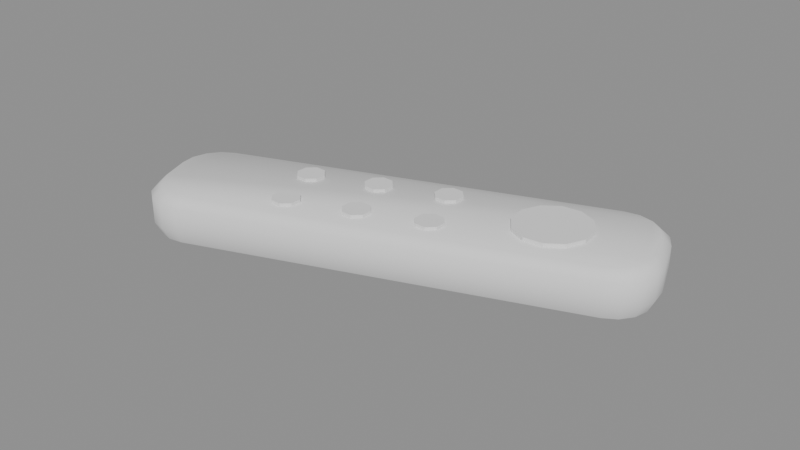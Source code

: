# Source: model.blend  (saved by Blender 4.5.87; exported with 4.5.12 LTS)
import bpy
from mathutils import Matrix  # noqa: F401  (used for matrix-valued properties, if any)

bpy.ops.wm.read_factory_settings(use_empty=True)
scene = bpy.context.scene
scene.name = 'Scene'

# ---- collections
col_a = bpy.data.collections.new('a'); scene.collection.children.link(col_a)

# ---- materials (node trees are filled in below, after node groups)
mat_greydark3 = bpy.data.materials.new('greyDark3')
mat_grey5 = bpy.data.materials.new('grey5')

# ---- material node trees

# ---- meshes
me_a_body = bpy.data.meshes.new('a_body')
me_a_body.from_pydata([(0.06536, 0.004633, 0.0), (0.06936, 0.007062, 0.0), (0.07213, 0.01084, 0.0), (0.07324, 0.01539, 0.0), (0.07253, 0.02001, 0.0), (0.06842, 0.03129, 0.0), (0.066, 0.03529, 0.0), (0.06222, 0.03806, 0.0), (0.05767, 0.03917, 0.0), (0.05304, 0.03846, 0.0), (-0.06536, -0.004633, 0.0), (-0.06936, -0.007062, 0.0), (-0.07213, -0.01084, 0.0), (-0.07324, -0.01539, 0.0), (-0.07253, -0.02001, 0.0), (-0.06842, -0.03129, 0.0), (-0.066, -0.03529, 0.0), (-0.06222, -0.03806, 0.0), (-0.05767, -0.03917, 0.0), (-0.05304, -0.03846, 0.0), (0.06604, 0.002753, 0.004), (0.07071, 0.005587, 0.004), (0.07394, 0.009992, 0.004), (0.07524, 0.0153, 0.004), (0.07441, 0.0207, 0.004), (0.0703, 0.03197, 0.004), (0.06747, 0.03664, 0.004), (0.06307, 0.03987, 0.004), (0.05776, 0.04117, 0.004), (0.05236, 0.04034, 0.004), (-0.06604, -0.002753, 0.004), (-0.07071, -0.005587, 0.004), (-0.07394, -0.009992, 0.004), (-0.07524, -0.0153, 0.004), (-0.07441, -0.0207, 0.004), (-0.0703, -0.03197, 0.004), (-0.06747, -0.03664, 0.004), (-0.06307, -0.03987, 0.004), (-0.05776, -0.04117, 0.004), (-0.05236, -0.04034, 0.004), (0.06604, 0.002753, 0.012), (0.07071, 0.005587, 0.012), (0.07394, 0.009992, 0.012), (0.07524, 0.0153, 0.012), (0.07441, 0.0207, 0.012), (0.0703, 0.03197, 0.012), (0.06747, 0.03664, 0.012), (0.06307, 0.03987, 0.012), (0.05776, 0.04117, 0.012), (0.05236, 0.04034, 0.012), (-0.06604, -0.002753, 0.012), (-0.07071, -0.005587, 0.012), (-0.07394, -0.009992, 0.012), (-0.07524, -0.0153, 0.012), (-0.07441, -0.0207, 0.012), (-0.0703, -0.03197, 0.012), (-0.06747, -0.03664, 0.012), (-0.06307, -0.03987, 0.012), (-0.05776, -0.04117, 0.012), (-0.05236, -0.04034, 0.012), (0.06408, 0.00523, 0.015), (0.06808, 0.007659, 0.015), (0.07085, 0.01144, 0.015), (0.07196, 0.01598, 0.015), (0.07125, 0.02061, 0.015), (0.06783, 0.03001, 0.015), (0.0654, 0.03401, 0.015), (0.06162, 0.03678, 0.015), (0.05707, 0.03789, 0.015), (0.05245, 0.03718, 0.015), (-0.06408, -0.00523, 0.015), (-0.06808, -0.007659, 0.015), (-0.07085, -0.01144, 0.015), (-0.07196, -0.01598, 0.015), (-0.07125, -0.02061, 0.015), (-0.06783, -0.03001, 0.015), (-0.0654, -0.03401, 0.015), (-0.06162, -0.03678, 0.015), (-0.05707, -0.03789, 0.015), (-0.05245, -0.03718, 0.015)], [], [(0, 1, 21, 20), (1, 2, 22, 21), (2, 3, 23, 22), (3, 4, 24, 23), (4, 5, 25, 24), (5, 6, 26, 25), (6, 7, 27, 26), (7, 8, 28, 27), (8, 9, 29, 28), (9, 10, 30, 29), (10, 11, 31, 30), (11, 12, 32, 31), (12, 13, 33, 32), (13, 14, 34, 33), (14, 15, 35, 34), (15, 16, 36, 35), (16, 17, 37, 36), (17, 18, 38, 37), (18, 19, 39, 38), (19, 0, 20, 39), (20, 21, 41, 40), (21, 22, 42, 41), (22, 23, 43, 42), (23, 24, 44, 43), (24, 25, 45, 44), (25, 26, 46, 45), (26, 27, 47, 46), (27, 28, 48, 47), (28, 29, 49, 48), (29, 30, 50, 49), (30, 31, 51, 50), (31, 32, 52, 51), (32, 33, 53, 52), (33, 34, 54, 53), (34, 35, 55, 54), (35, 36, 56, 55), (36, 37, 57, 56), (37, 38, 58, 57), (38, 39, 59, 58), (39, 20, 40, 59), (40, 41, 61, 60), (41, 42, 62, 61), (42, 43, 63, 62), (43, 44, 64, 63), (44, 45, 65, 64), (45, 46, 66, 65), (46, 47, 67, 66), (47, 48, 68, 67), (48, 49, 69, 68), (49, 50, 70, 69), (50, 51, 71, 70), (51, 52, 72, 71), (52, 53, 73, 72), (53, 54, 74, 73), (54, 55, 75, 74), (55, 56, 76, 75), (56, 57, 77, 76), (57, 58, 78, 77), (58, 59, 79, 78), (59, 40, 60, 79), (19, 18, 17, 16, 15, 14, 13, 12, 11, 10, 9, 8, 7, 6, 5, 4, 3, 2, 1, 0), (60, 61, 62, 63, 64, 65, 66, 67, 68, 69, 70, 71, 72, 73, 74, 75, 76, 77, 78, 79)])
me_a_body.polygons.foreach_set('use_smooth', [True] * 62)
_k = set([(0, 1), (0, 19), (1, 2), (2, 3), (3, 4), (4, 5), (5, 6), (6, 7), (7, 8), (8, 9), (9, 10), (10, 11), (11, 12), (12, 13), (13, 14), (14, 15), (15, 16), (16, 17), (17, 18), (18, 19)])
me_a_body.attributes.new('sharp_edge', 'BOOLEAN', 'EDGE').data.foreach_set('value', [ (min(e.vertices), max(e.vertices)) in _k for e in me_a_body.edges])
_uv = me_a_body.uv_layers.new(name='UVMap')
_uv.uv.foreach_set('vector', [0.5186, 0.07169, 0.5176, 0.04169, 0.5449, 0.03781, 0.546, 0.07281, 0.5176, 0.04169, 0.515, 0.01477, 0.5418, 0.006396, 0.5449, 0.03781, 0.6998, 0.1993, 0.7025, 0.1767, 0.7297, 0.1825, 0.7266, 0.209, 0.7025, 0.1767, 0.7034, 0.1481, 0.7308, 0.1493, 0.7297, 0.1825, 0.7034, 0.1481, 0.7034, 0.07169, 0.7308, 0.07281, 0.7308, 0.1493, 0.7034, 0.07169, 0.7025, 0.04169, 0.7297, 0.03781, 0.7308, 0.07281, 0.7025, 0.04169, 0.6998, 0.01477, 0.7266, 0.006396, 0.7297, 0.03781, 0.6074, 0.9256, 0.61, 0.9029, 0.6373, 0.9088, 0.6342, 0.9352, 0.61, 0.9029, 0.611, 0.8744, 0.6384, 0.8755, 0.6373, 0.9088, 0.611, 0.8744, 0.611, 0.07169, 0.6384, 0.07281, 0.6384, 0.8755, 0.611, 0.07169, 0.61, 0.04169, 0.6373, 0.03781, 0.6384, 0.07281, 0.61, 0.04169, 0.6074, 0.01477, 0.6342, 0.006396, 0.6373, 0.03781, 0.6998, 0.4137, 0.7025, 0.391, 0.7297, 0.3968, 0.7266, 0.4233, 0.7025, 0.391, 0.7034, 0.3625, 0.7308, 0.3636, 0.7297, 0.3968, 0.7034, 0.3625, 0.7034, 0.286, 0.7308, 0.2871, 0.7308, 0.3636, 0.7034, 0.286, 0.7025, 0.256, 0.7297, 0.2521, 0.7308, 0.2871, 0.7025, 0.256, 0.6998, 0.2291, 0.7266, 0.2207, 0.7297, 0.2521, 0.515, 0.9256, 0.5176, 0.9029, 0.5449, 0.9088, 0.5418, 0.9352, 0.5176, 0.9029, 0.5186, 0.8744, 0.546, 0.8755, 0.5449, 0.9088, 0.5186, 0.8744, 0.5186, 0.07169, 0.546, 0.07281, 0.546, 0.8755, 0.546, 0.07281, 0.5449, 0.03781, 0.5956, 0.03677, 0.5967, 0.07177, 0.5449, 0.03781, 0.5418, 0.006396, 0.5926, 0.005356, 0.5956, 0.03677, 0.7266, 0.209, 0.7297, 0.1825, 0.7805, 0.1815, 0.7774, 0.2079, 0.7297, 0.1825, 0.7308, 0.1493, 0.7815, 0.1482, 0.7805, 0.1815, 0.7308, 0.1493, 0.7308, 0.07281, 0.7815, 0.07177, 0.7815, 0.1482, 0.7308, 0.07281, 0.7297, 0.03781, 0.7805, 0.03677, 0.7815, 0.07177, 0.7297, 0.03781, 0.7266, 0.006396, 0.7774, 0.005356, 0.7805, 0.03677, 0.6342, 0.9352, 0.6373, 0.9088, 0.688, 0.9077, 0.685, 0.9342, 0.6373, 0.9088, 0.6384, 0.8755, 0.6891, 0.8745, 0.688, 0.9077, 0.6384, 0.8755, 0.6384, 0.07281, 0.6891, 0.07177, 0.6891, 0.8745, 0.6384, 0.07281, 0.6373, 0.03781, 0.688, 0.03677, 0.6891, 0.07177, 0.6373, 0.03781, 0.6342, 0.006396, 0.685, 0.005356, 0.688, 0.03677, 0.7266, 0.4233, 0.7297, 0.3968, 0.7805, 0.3958, 0.7774, 0.4223, 0.7297, 0.3968, 0.7308, 0.3636, 0.7815, 0.3625, 0.7805, 0.3958, 0.7308, 0.3636, 0.7308, 0.2871, 0.7815, 0.2861, 0.7815, 0.3625, 0.7308, 0.2871, 0.7297, 0.2521, 0.7805, 0.2511, 0.7815, 0.2861, 0.7297, 0.2521, 0.7266, 0.2207, 0.7774, 0.2197, 0.7805, 0.2511, 0.5418, 0.9352, 0.5449, 0.9088, 0.5956, 0.9077, 0.5926, 0.9342, 0.5449, 0.9088, 0.546, 0.8755, 0.5967, 0.8745, 0.5956, 0.9077, 0.546, 0.8755, 0.546, 0.07281, 0.5967, 0.07177, 0.5967, 0.8745, 0.2623, 0.9047, 0.2555, 0.9391, 0.2372, 0.9278, 0.243, 0.8983, 0.2555, 0.9391, 0.236, 0.9683, 0.2205, 0.9528, 0.2372, 0.9278, 0.236, 0.9683, 0.2068, 0.9878, 0.1955, 0.9695, 0.2205, 0.9528, 0.2068, 0.9878, 0.1724, 0.9946, 0.166, 0.9754, 0.1955, 0.9695, 0.1724, 0.9946, 0.09529, 0.9946, 0.1017, 0.9754, 0.166, 0.9754, 0.09529, 0.9946, 0.06087, 0.9878, 0.07222, 0.9695, 0.1017, 0.9754, 0.06087, 0.9878, 0.0317, 0.9683, 0.04721, 0.9528, 0.07222, 0.9695, 0.0317, 0.9683, 0.0122, 0.9391, 0.0305, 0.9278, 0.04721, 0.9528, 0.0122, 0.9391, 0.005356, 0.9047, 0.02463, 0.8983, 0.0305, 0.9278, 0.005356, 0.9047, 0.005356, 0.09529, 0.02463, 0.1017, 0.02463, 0.8983, 0.005356, 0.09529, 0.0122, 0.06087, 0.0305, 0.07222, 0.02463, 0.1017, 0.0122, 0.06087, 0.0317, 0.0317, 0.04721, 0.04721, 0.0305, 0.07222, 0.0317, 0.0317, 0.06087, 0.0122, 0.07222, 0.0305, 0.04721, 0.04721, 0.06087, 0.0122, 0.09529, 0.005356, 0.1017, 0.02463, 0.07222, 0.0305, 0.09529, 0.005356, 0.1724, 0.005356, 0.166, 0.02463, 0.1017, 0.02463, 0.1724, 0.005356, 0.2068, 0.0122, 0.1955, 0.0305, 0.166, 0.02463, 0.2068, 0.0122, 0.236, 0.0317, 0.2205, 0.04721, 0.1955, 0.0305, 0.236, 0.0317, 0.2555, 0.06087, 0.2372, 0.07222, 0.2205, 0.04721, 0.2555, 0.06087, 0.2623, 0.09529, 0.243, 0.1017, 0.2372, 0.07222, 0.2623, 0.09529, 0.2623, 0.9047, 0.243, 0.8983, 0.243, 0.1017, 0.273, 0.08244, 0.2789, 0.05294, 0.2956, 0.02793, 0.3206, 0.01122, 0.3501, 0.005356, 0.4272, 0.005356, 0.4567, 0.01122, 0.4817, 0.02793, 0.4984, 0.05294, 0.5043, 0.08244, 0.5043, 0.8919, 0.4984, 0.9214, 0.4817, 0.9464, 0.4567, 0.9631, 0.4272, 0.9689, 0.3501, 0.9689, 0.3206, 0.9631, 0.2956, 0.9464, 0.2789, 0.9214, 0.273, 0.8919, 0.243, 0.8983, 0.2372, 0.9278, 0.2205, 0.9528, 0.1955, 0.9695, 0.166, 0.9754, 0.1017, 0.9754, 0.07222, 0.9695, 0.04721, 0.9528, 0.0305, 0.9278, 0.02463, 0.8983, 0.02463, 0.1017, 0.0305, 0.07222, 0.04721, 0.04721, 0.07222, 0.0305, 0.1017, 0.02463, 0.166, 0.02463, 0.1955, 0.0305, 0.2205, 0.04721, 0.2372, 0.07222, 0.243, 0.1017])
me_a_body.materials.append(mat_greydark3)
me_a_body.update()
me_a_buttons = bpy.data.meshes.new('a_buttons')
me_a_buttons.from_pydata([(0.05356, 0.0195, 0.015), (0.05356, 0.0195, 0.0162), (0.0541, 0.01331, 0.015), (0.0541, 0.01331, 0.0162), (0.05148, 0.007677, 0.015), (0.05148, 0.007677, 0.0162), (0.04639, 0.004115, 0.015), (0.04639, 0.004115, 0.0162), (0.0402, 0.003573, 0.015), (0.0402, 0.003573, 0.0162), (0.03457, 0.006198, 0.015), (0.03457, 0.006198, 0.0162), (0.03101, 0.01129, 0.015), (0.03101, 0.01129, 0.0162), (0.03047, 0.01747, 0.015), (0.03047, 0.01747, 0.0162), (0.03309, 0.0231, 0.015), (0.03309, 0.0231, 0.0162), (0.03818, 0.02667, 0.015), (0.03818, 0.02667, 0.0162), (0.04437, 0.02721, 0.015), (0.04437, 0.02721, 0.0162), (0.05, 0.02458, 0.015), (0.05, 0.02458, 0.0162), (0.01243, 0.0141, 0.015), (0.01243, 0.0141, 0.016), (0.01228, 0.01066, 0.015), (0.01228, 0.01066, 0.016), (0.009737, 0.008333, 0.015), (0.009737, 0.008333, 0.016), (0.006296, 0.008483, 0.015), (0.006296, 0.008483, 0.016), (0.00397, 0.01102, 0.015), (0.00397, 0.01102, 0.016), (0.00412, 0.01446, 0.015), (0.00412, 0.01446, 0.016), (0.006659, 0.01679, 0.015), (0.006659, 0.01679, 0.016), (0.0101, 0.01664, 0.015), (0.0101, 0.01664, 0.016), (0.01858, -0.002814, 0.015), (0.01858, -0.002814, 0.016), (0.01843, -0.006255, 0.015), (0.01843, -0.006255, 0.016), (0.01589, -0.008582, 0.015), (0.01589, -0.008582, 0.016), (0.01245, -0.008431, 0.015), (0.01245, -0.008431, 0.016), (0.01013, -0.005892, 0.015), (0.01013, -0.005892, 0.016), (0.01028, -0.002451, 0.015), (0.01028, -0.002451, 0.016), (0.01282, -0.0001244, 0.015), (0.01282, -0.0001244, 0.016), (0.01626, -0.0002746, 0.015), (0.01626, -0.0002746, 0.016), (-0.008246, 0.006576, 0.015), (-0.008246, 0.006576, 0.016), (-0.008397, 0.003135, 0.015), (-0.008397, 0.003135, 0.016), (-0.01094, 0.0008084, 0.015), (-0.01094, 0.0008084, 0.016), (-0.01438, 0.0009586, 0.015), (-0.01438, 0.0009586, 0.016), (-0.0167, 0.003498, 0.015), (-0.0167, 0.003498, 0.016), (-0.01655, 0.006939, 0.015), (-0.01655, 0.006939, 0.016), (-0.01401, 0.009266, 0.015), (-0.01401, 0.009266, 0.016), (-0.01057, 0.009115, 0.015), (-0.01057, 0.009115, 0.016), (-0.00209, -0.01034, 0.015), (-0.00209, -0.01034, 0.016), (-0.00224, -0.01378, 0.015), (-0.00224, -0.01378, 0.016), (-0.00478, -0.01611, 0.015), (-0.00478, -0.01611, 0.016), (-0.008221, -0.01596, 0.015), (-0.008221, -0.01596, 0.016), (-0.01055, -0.01342, 0.015), (-0.01055, -0.01342, 0.016), (-0.0104, -0.009976, 0.015), (-0.0104, -0.009976, 0.016), (-0.007858, -0.007649, 0.015), (-0.007858, -0.007649, 0.016), (-0.004417, -0.007799, 0.015), (-0.004417, -0.007799, 0.016), (-0.02892, -0.0009483, 0.015), (-0.02892, -0.0009483, 0.016), (-0.02907, -0.004389, 0.015), (-0.02907, -0.004389, 0.016), (-0.03161, -0.006716, 0.015), (-0.03161, -0.006716, 0.016), (-0.03505, -0.006566, 0.015), (-0.03505, -0.006566, 0.016), (-0.03738, -0.004027, 0.015), (-0.03738, -0.004027, 0.016), (-0.03723, -0.0005856, 0.015), (-0.03723, -0.0005856, 0.016), (-0.03469, 0.001741, 0.015), (-0.03469, 0.001741, 0.016), (-0.03125, 0.001591, 0.015), (-0.03125, 0.001591, 0.016), (-0.02276, -0.01786, 0.015), (-0.02276, -0.01786, 0.016), (-0.02291, -0.0213, 0.015), (-0.02291, -0.0213, 0.016), (-0.02545, -0.02363, 0.015), (-0.02545, -0.02363, 0.016), (-0.02889, -0.02348, 0.015), (-0.02889, -0.02348, 0.016), (-0.03122, -0.02094, 0.015), (-0.03122, -0.02094, 0.016), (-0.03107, -0.0175, 0.015), (-0.03107, -0.0175, 0.016), (-0.02853, -0.01517, 0.015), (-0.02853, -0.01517, 0.016), (-0.02509, -0.01532, 0.015), (-0.02509, -0.01532, 0.016)], [], [(64, 65, 67, 66), (0, 1, 3, 2), (74, 75, 77, 76), (80, 81, 83, 82), (2, 3, 5, 4), (72, 73, 75, 74), (28, 29, 31, 30), (4, 5, 7, 6), (33, 31, 29, 27, 25, 39, 37, 35), (58, 59, 61, 60), (6, 7, 9, 8), (34, 35, 37, 36), (46, 47, 49, 48), (8, 9, 11, 10), (78, 79, 81, 80), (26, 27, 29, 28), (10, 11, 13, 12), (44, 45, 47, 46), (42, 43, 45, 44), (12, 13, 15, 14), (32, 33, 35, 34), (48, 49, 51, 50), (14, 15, 17, 16), (40, 41, 43, 42), (24, 25, 27, 26), (16, 17, 19, 18), (110, 111, 113, 112), (62, 63, 65, 64), (18, 19, 21, 20), (3, 1, 23, 21, 19, 17, 15, 13, 11, 9, 7, 5), (56, 57, 59, 58), (20, 21, 23, 22), (36, 37, 39, 38), (30, 31, 33, 32), (22, 23, 1, 0), (0, 2, 4, 6, 8, 10, 12, 14, 16, 18, 20, 22), (38, 39, 25, 24), (38, 24, 26, 28, 30, 32, 34, 36), (60, 61, 63, 62), (50, 51, 53, 52), (47, 45, 43, 41, 55, 53, 51, 49), (52, 53, 55, 54), (104, 105, 107, 106), (54, 55, 41, 40), (48, 50, 52, 54, 40, 42, 44, 46), (76, 77, 79, 78), (66, 67, 69, 68), (61, 59, 57, 71, 69, 67, 65, 63), (68, 69, 71, 70), (88, 89, 91, 90), (94, 95, 97, 96), (70, 71, 57, 56), (62, 64, 66, 68, 70, 56, 58, 60), (92, 93, 95, 94), (82, 83, 85, 84), (74, 76, 78, 80, 82, 84, 86, 72), (84, 85, 87, 86), (90, 91, 93, 92), (96, 97, 99, 98), (86, 87, 73, 72), (81, 79, 77, 75, 73, 87, 85, 83), (108, 109, 111, 110), (98, 99, 101, 100), (94, 96, 98, 100, 102, 88, 90, 92), (100, 101, 103, 102), (106, 107, 109, 108), (112, 113, 115, 114), (102, 103, 89, 88), (97, 95, 93, 91, 89, 103, 101, 99), (114, 115, 117, 116), (112, 114, 116, 118, 104, 106, 108, 110), (116, 117, 119, 118), (118, 119, 105, 104), (113, 111, 109, 107, 105, 119, 117, 115)])
_k = set([(0, 1), (0, 2), (0, 22), (1, 3), (1, 23), (2, 3), (2, 4), (3, 5), (4, 5), (4, 6), (5, 7), (6, 7), (6, 8), (7, 9), (8, 9), (8, 10), (9, 11), (10, 11), (10, 12), (11, 13), (12, 13), (12, 14), (13, 15), (14, 15), (14, 16), (15, 17), (16, 17), (16, 18), (17, 19), (18, 19), (18, 20), (19, 21), (20, 21), (20, 22), (21, 23), (22, 23), (24, 25), (24, 26), (24, 38), (25, 27), (25, 39), (26, 27), (26, 28), (27, 29), (28, 29), (28, 30), (29, 31), (30, 31), (30, 32), (31, 33), (32, 33), (32, 34), (33, 35), (34, 35), (34, 36), (35, 37), (36, 37), (36, 38), (37, 39), (38, 39), (40, 41), (40, 42), (40, 54), (41, 43), (41, 55), (42, 43), (42, 44), (43, 45), (44, 45), (44, 46), (45, 47), (46, 47), (46, 48), (47, 49), (48, 49), (48, 50), (49, 51), (50, 51), (50, 52), (51, 53), (52, 53), (52, 54), (53, 55), (54, 55), (56, 57), (56, 58), (56, 70), (57, 59), (57, 71), (58, 59), (58, 60), (59, 61), (60, 61), (60, 62), (61, 63), (62, 63), (62, 64), (63, 65), (64, 65), (64, 66), (65, 67), (66, 67), (66, 68), (67, 69), (68, 69), (68, 70), (69, 71), (70, 71), (72, 73), (72, 74), (72, 86), (73, 75), (73, 87), (74, 75), (74, 76), (75, 77), (76, 77), (76, 78), (77, 79), (78, 79), (78, 80), (79, 81), (80, 81), (80, 82), (81, 83), (82, 83), (82, 84), (83, 85), (84, 85), (84, 86), (85, 87), (86, 87), (88, 89), (88, 90), (88, 102), (89, 91), (89, 103), (90, 91), (90, 92), (91, 93), (92, 93), (92, 94), (93, 95), (94, 95), (94, 96), (95, 97), (96, 97), (96, 98), (97, 99), (98, 99), (98, 100), (99, 101), (100, 101), (100, 102), (101, 103), (102, 103), (104, 105), (104, 106), (104, 118), (105, 107), (105, 119), (106, 107), (106, 108), (107, 109), (108, 109), (108, 110), (109, 111), (110, 111), (110, 112), (111, 113), (112, 113), (112, 114), (113, 115), (114, 115), (114, 116), (115, 117), (116, 117), (116, 118), (117, 119), (118, 119)])
me_a_buttons.attributes.new('sharp_edge', 'BOOLEAN', 'EDGE').data.foreach_set('value', [ (min(e.vertices), max(e.vertices)) in _k for e in me_a_buttons.edges])
_uv = me_a_buttons.uv_layers.new(name='UVMap')
_uv.uv.foreach_set('vector', [0.4503, 0.964, 0.4331, 0.964, 0.4331, 0.9093, 0.4503, 0.9093, 0.919, 0.6384, 0.8983, 0.6384, 0.8983, 0.533, 0.919, 0.533, 0.571, 0.8978, 0.5538, 0.8978, 0.5538, 0.8546, 0.571, 0.8546, 0.9121, 0.8573, 0.8949, 0.8573, 0.8949, 0.8026, 0.9121, 0.8026, 0.919, 0.533, 0.8983, 0.533, 0.8983, 0.4331, 0.919, 0.4331, 0.571, 0.957, 0.5538, 0.957, 0.5538, 0.8978, 0.571, 0.8978, 0.9523, 0.9827, 0.9351, 0.9827, 0.9351, 0.9235, 0.9523, 0.9235, 0.07806, 0.7886, 0.05743, 0.7886, 0.05743, 0.706, 0.07806, 0.706, 0.309, 0.5991, 0.3682, 0.5991, 0.41, 0.6409, 0.41, 0.7001, 0.3682, 0.742, 0.309, 0.742, 0.2671, 0.7001, 0.2671, 0.6409, 0.9121, 0.9235, 0.8949, 0.9235, 0.8949, 0.8803, 0.9121, 0.8803, 0.07806, 0.706, 0.05743, 0.706, 0.05743, 0.6007, 0.07806, 0.6007, 0.03438, 0.8026, 0.01719, 0.8026, 0.01719, 0.7479, 0.03438, 0.7479, 0.6917, 0.8978, 0.6745, 0.8978, 0.6745, 0.8546, 0.6917, 0.8546, 0.07806, 0.6007, 0.05743, 0.6007, 0.05743, 0.5008, 0.07806, 0.5008, 0.6515, 0.8978, 0.6343, 0.8978, 0.6343, 0.8546, 0.6515, 0.8546, 0.8316, 0.8978, 0.8144, 0.8978, 0.8144, 0.8546, 0.8316, 0.8546, 0.07806, 0.5008, 0.05743, 0.5008, 0.05743, 0.4331, 0.07806, 0.4331, 0.6917, 0.957, 0.6745, 0.957, 0.6745, 0.8978, 0.6917, 0.8978, 0.7914, 0.8978, 0.7742, 0.8978, 0.7742, 0.8546, 0.7914, 0.8546, 0.03438, 0.7248, 0.01375, 0.7248, 0.01375, 0.6323, 0.03438, 0.6323, 0.03438, 0.8573, 0.01719, 0.8573, 0.01719, 0.8026, 0.03438, 0.8026, 0.4905, 0.964, 0.4733, 0.964, 0.4733, 0.9093, 0.4905, 0.9093, 0.03438, 0.6323, 0.01375, 0.6323, 0.01375, 0.5256, 0.03438, 0.5256, 0.7914, 0.957, 0.7742, 0.957, 0.7742, 0.8978, 0.7914, 0.8978, 0.8316, 0.957, 0.8144, 0.957, 0.8144, 0.8978, 0.8316, 0.8978, 0.03438, 0.5256, 0.01375, 0.5256, 0.01375, 0.4331, 0.03438, 0.4331, 0.9885, 0.0547, 0.9713, 0.0547, 0.9713, 0.01153, 0.9885, 0.01153, 0.6112, 0.8978, 0.594, 0.8978, 0.594, 0.8546, 0.6112, 0.8546, 0.8753, 0.7248, 0.8546, 0.7248, 0.8546, 0.6323, 0.8753, 0.6323, 0.06492, 0.3566, 0.01153, 0.2642, 0.01153, 0.1574, 0.06492, 0.06492, 0.1574, 0.01153, 0.2642, 0.01153, 0.3566, 0.06492, 0.41, 0.1574, 0.41, 0.2642, 0.3566, 0.3566, 0.2642, 0.41, 0.1574, 0.41, 0.9121, 0.9827, 0.8949, 0.9827, 0.8949, 0.9235, 0.9121, 0.9235, 0.8753, 0.6323, 0.8546, 0.6323, 0.8546, 0.5256, 0.8753, 0.5256, 0.9592, 0.5425, 0.942, 0.5425, 0.942, 0.4878, 0.9592, 0.4878, 0.9523, 0.9235, 0.9351, 0.9235, 0.9351, 0.8803, 0.9523, 0.8803, 0.8753, 0.5256, 0.8546, 0.5256, 0.8546, 0.4331, 0.8753, 0.4331, 0.4331, 0.6857, 0.4331, 0.5789, 0.4865, 0.4865, 0.5789, 0.4331, 0.6857, 0.4331, 0.7782, 0.4865, 0.8316, 0.5789, 0.8316, 0.6857, 0.7782, 0.7782, 0.6857, 0.8316, 0.5789, 0.8316, 0.4865, 0.7782, 0.9592, 0.4878, 0.942, 0.4878, 0.942, 0.4331, 0.9592, 0.4331, 0.244, 0.7001, 0.2022, 0.742, 0.143, 0.742, 0.1011, 0.7001, 0.1011, 0.6409, 0.143, 0.5991, 0.2022, 0.5991, 0.244, 0.6409, 0.6112, 0.957, 0.594, 0.957, 0.594, 0.8978, 0.6112, 0.8978, 0.4905, 0.9093, 0.4733, 0.9093, 0.4733, 0.8546, 0.4905, 0.8546, 0.7001, 0.01153, 0.742, 0.05339, 0.742, 0.1126, 0.7001, 0.1545, 0.6409, 0.1545, 0.5991, 0.1126, 0.5991, 0.05339, 0.6409, 0.01153, 0.8718, 0.8573, 0.8546, 0.8573, 0.8546, 0.8026, 0.8718, 0.8026, 0.8718, 0.9827, 0.8546, 0.9827, 0.8546, 0.9235, 0.8718, 0.9235, 0.8718, 0.8026, 0.8546, 0.8026, 0.8546, 0.7479, 0.8718, 0.7479, 0.6409, 0.1775, 0.7001, 0.1775, 0.742, 0.2194, 0.742, 0.2786, 0.7001, 0.3204, 0.6409, 0.3204, 0.5991, 0.2786, 0.5991, 0.2194, 0.6515, 0.957, 0.6343, 0.957, 0.6343, 0.8978, 0.6515, 0.8978, 0.4503, 0.9093, 0.4331, 0.9093, 0.4331, 0.8546, 0.4503, 0.8546, 0.5342, 0.1545, 0.4749, 0.1545, 0.4331, 0.1126, 0.4331, 0.05339, 0.4749, 0.01153, 0.5342, 0.01153, 0.576, 0.05339, 0.576, 0.1126, 0.07806, 0.9211, 0.06087, 0.9211, 0.06087, 0.8664, 0.07806, 0.8664, 0.7511, 0.957, 0.7339, 0.957, 0.7339, 0.8978, 0.7511, 0.8978, 0.03438, 0.9235, 0.01719, 0.9235, 0.01719, 0.8803, 0.03438, 0.8803, 0.07806, 0.8664, 0.06087, 0.8664, 0.06087, 0.8117, 0.07806, 0.8117, 0.309, 0.7651, 0.3682, 0.7651, 0.41, 0.8069, 0.41, 0.8661, 0.3682, 0.908, 0.309, 0.908, 0.2671, 0.8661, 0.2671, 0.8069, 0.03438, 0.9827, 0.01719, 0.9827, 0.01719, 0.9235, 0.03438, 0.9235, 0.9121, 0.8026, 0.8949, 0.8026, 0.8949, 0.7479, 0.9121, 0.7479, 0.4331, 0.309, 0.4749, 0.2671, 0.5342, 0.2671, 0.576, 0.309, 0.576, 0.3682, 0.5342, 0.41, 0.4749, 0.41, 0.4331, 0.3682, 0.5308, 0.964, 0.5136, 0.964, 0.5136, 0.9093, 0.5308, 0.9093, 0.7511, 0.8978, 0.7339, 0.8978, 0.7339, 0.8546, 0.7511, 0.8546, 0.9482, 0.2869, 0.931, 0.2869, 0.931, 0.2322, 0.9482, 0.2322, 0.5308, 0.9093, 0.5136, 0.9093, 0.5136, 0.8546, 0.5308, 0.8546, 0.8661, 0.01153, 0.908, 0.05339, 0.908, 0.1126, 0.8661, 0.1545, 0.8069, 0.1545, 0.7651, 0.1126, 0.7651, 0.05339, 0.8069, 0.01153, 0.9885, 0.1139, 0.9713, 0.1139, 0.9713, 0.0547, 0.9885, 0.0547, 0.9482, 0.2322, 0.931, 0.2322, 0.931, 0.1775, 0.9482, 0.1775, 0.309, 0.4331, 0.3682, 0.4331, 0.41, 0.4749, 0.41, 0.5342, 0.3682, 0.576, 0.309, 0.576, 0.2671, 0.5342, 0.2671, 0.4749, 0.9482, 0.1209, 0.931, 0.1209, 0.931, 0.06622, 0.9482, 0.06622, 0.8718, 0.9235, 0.8546, 0.9235, 0.8546, 0.8803, 0.8718, 0.8803, 0.9523, 0.8573, 0.9351, 0.8573, 0.9351, 0.8026, 0.9523, 0.8026, 0.9482, 0.06622, 0.931, 0.06622, 0.931, 0.01153, 0.9482, 0.01153, 0.7651, 0.2194, 0.8069, 0.1775, 0.8661, 0.1775, 0.908, 0.2194, 0.908, 0.2786, 0.8661, 0.3204, 0.8069, 0.3204, 0.7651, 0.2786, 0.9523, 0.8026, 0.9351, 0.8026, 0.9351, 0.7479, 0.9523, 0.7479, 0.1011, 0.8069, 0.143, 0.7651, 0.2022, 0.7651, 0.244, 0.8069, 0.244, 0.8661, 0.2022, 0.908, 0.143, 0.908, 0.1011, 0.8661, 0.9592, 0.6749, 0.942, 0.6749, 0.942, 0.6202, 0.9592, 0.6202, 0.9592, 0.6202, 0.942, 0.6202, 0.942, 0.5655, 0.9592, 0.5655, 0.2022, 0.4331, 0.244, 0.4749, 0.244, 0.5342, 0.2022, 0.576, 0.143, 0.576, 0.1011, 0.5342, 0.1011, 0.4749, 0.143, 0.4331])
me_a_buttons.materials.append(mat_grey5)
me_a_buttons.update()

# ---- objects
ob_a_body = bpy.data.objects.new('a_body', me_a_body)
ob_a_buttons = bpy.data.objects.new('a_buttons', me_a_buttons)

# ---- transforms, parenting, visibility, modifiers, constraints
ob_a_body.location = (0.0, 0.0, 0.0)
ob_a_buttons.location = (0.0, 0.0, 0.0)

# ---- collection membership
col_a.objects.link(ob_a_body)
col_a.objects.link(ob_a_buttons)

# ---- scene / render settings (as saved in the file)
scene.frame_start = 1; scene.frame_end = 250; scene.frame_set(1)
scene.render.engine = 'BLENDER_EEVEE_NEXT'
bpy.context.view_layer.update()

# ---- added for rendering (the .blend has no active camera and no usable light): camera, sun + grey world if the file has none
cam_auto = bpy.data.cameras.new('AutoCamera')
cam_auto.lens = 50.0
cam_auto.sensor_width = 36.0
cam_auto.clip_end = 1000.0
ob_auto_camera = bpy.data.objects.new('AutoCamera', cam_auto)
scene.collection.objects.link(ob_auto_camera)
ob_auto_camera.location = (0.185045, -0.222054, 0.156136)
ob_auto_camera.rotation_euler = (1.09748, -7.21219e-08, 0.694738)
scene.camera = ob_auto_camera
light_auto_sun = bpy.data.lights.new('AutoSun', 'SUN')
light_auto_sun.energy = 3.0
light_auto_sun.angle = 0.0523599
ob_auto_sun = bpy.data.objects.new('AutoSun', light_auto_sun)
scene.collection.objects.link(ob_auto_sun)
ob_auto_sun.rotation_euler = (0.872665, 0.174533, 0.523599)
if scene.world is None:
    world_auto = bpy.data.worlds.new('AutoWorld')
    world_auto.color = (0.3, 0.3, 0.3)
    scene.world = world_auto
bpy.context.view_layer.update()

